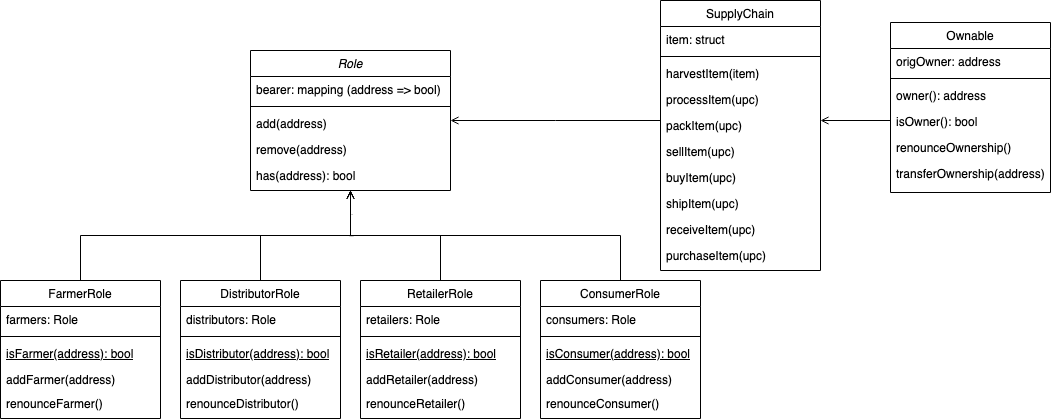

The diagram above was exported from draw.io. Its source (the exported page's mxGraphModel, read from the mxfile embedded in the PNG):
<mxGraphModel dx="1042" dy="675" grid="1" gridSize="10" guides="1" tooltips="1" connect="1" arrows="1" fold="1" page="1" pageScale="1" pageWidth="1169" pageHeight="827" math="0" shadow="0">
  <root>
    <mxCell id="CtS7KV7sZeKJoYyr3C1b-0" />
    <mxCell id="CtS7KV7sZeKJoYyr3C1b-1" parent="CtS7KV7sZeKJoYyr3C1b-0" />
    <mxCell id="CtS7KV7sZeKJoYyr3C1b-2" value="Role" style="swimlane;fontStyle=2;align=center;verticalAlign=top;childLayout=stackLayout;horizontal=1;startSize=26;horizontalStack=0;resizeParent=1;resizeLast=0;collapsible=1;marginBottom=0;rounded=0;shadow=0;strokeWidth=1;" parent="CtS7KV7sZeKJoYyr3C1b-1" vertex="1">
      <mxGeometry x="270" y="130" width="200" height="140" as="geometry">
        <mxRectangle x="220" y="120" width="160" height="26" as="alternateBounds" />
      </mxGeometry>
    </mxCell>
    <mxCell id="CtS7KV7sZeKJoYyr3C1b-3" value="bearer: mapping (address =&gt; bool)" style="text;align=left;verticalAlign=top;spacingLeft=4;spacingRight=4;overflow=hidden;rotatable=0;points=[[0,0.5],[1,0.5]];portConstraint=eastwest;" parent="CtS7KV7sZeKJoYyr3C1b-2" vertex="1">
      <mxGeometry y="26" width="200" height="26" as="geometry" />
    </mxCell>
    <mxCell id="CtS7KV7sZeKJoYyr3C1b-6" value="" style="line;html=1;strokeWidth=1;align=left;verticalAlign=middle;spacingTop=-1;spacingLeft=3;spacingRight=3;rotatable=0;labelPosition=right;points=[];portConstraint=eastwest;" parent="CtS7KV7sZeKJoYyr3C1b-2" vertex="1">
      <mxGeometry y="52" width="200" height="8" as="geometry" />
    </mxCell>
    <mxCell id="CtS7KV7sZeKJoYyr3C1b-7" value="add(address)" style="text;align=left;verticalAlign=top;spacingLeft=4;spacingRight=4;overflow=hidden;rotatable=0;points=[[0,0.5],[1,0.5]];portConstraint=eastwest;" parent="CtS7KV7sZeKJoYyr3C1b-2" vertex="1">
      <mxGeometry y="60" width="200" height="26" as="geometry" />
    </mxCell>
    <mxCell id="CtS7KV7sZeKJoYyr3C1b-44" value="remove(address)" style="text;align=left;verticalAlign=top;spacingLeft=4;spacingRight=4;overflow=hidden;rotatable=0;points=[[0,0.5],[1,0.5]];portConstraint=eastwest;" parent="CtS7KV7sZeKJoYyr3C1b-2" vertex="1">
      <mxGeometry y="86" width="200" height="26" as="geometry" />
    </mxCell>
    <mxCell id="CtS7KV7sZeKJoYyr3C1b-45" value="has(address): bool" style="text;align=left;verticalAlign=top;spacingLeft=4;spacingRight=4;overflow=hidden;rotatable=0;points=[[0,0.5],[1,0.5]];portConstraint=eastwest;" parent="CtS7KV7sZeKJoYyr3C1b-2" vertex="1">
      <mxGeometry y="112" width="200" height="26" as="geometry" />
    </mxCell>
    <mxCell id="CtS7KV7sZeKJoYyr3C1b-8" value="FarmerRole" style="swimlane;fontStyle=0;align=center;verticalAlign=top;childLayout=stackLayout;horizontal=1;startSize=26;horizontalStack=0;resizeParent=1;resizeLast=0;collapsible=1;marginBottom=0;rounded=0;shadow=0;strokeWidth=1;" parent="CtS7KV7sZeKJoYyr3C1b-1" vertex="1">
      <mxGeometry x="20" y="360" width="160" height="138" as="geometry">
        <mxRectangle x="130" y="380" width="160" height="26" as="alternateBounds" />
      </mxGeometry>
    </mxCell>
    <mxCell id="CtS7KV7sZeKJoYyr3C1b-9" value="farmers: Role" style="text;align=left;verticalAlign=top;spacingLeft=4;spacingRight=4;overflow=hidden;rotatable=0;points=[[0,0.5],[1,0.5]];portConstraint=eastwest;" parent="CtS7KV7sZeKJoYyr3C1b-8" vertex="1">
      <mxGeometry y="26" width="160" height="26" as="geometry" />
    </mxCell>
    <mxCell id="CtS7KV7sZeKJoYyr3C1b-11" value="" style="line;html=1;strokeWidth=1;align=left;verticalAlign=middle;spacingTop=-1;spacingLeft=3;spacingRight=3;rotatable=0;labelPosition=right;points=[];portConstraint=eastwest;" parent="CtS7KV7sZeKJoYyr3C1b-8" vertex="1">
      <mxGeometry y="52" width="160" height="8" as="geometry" />
    </mxCell>
    <mxCell id="CtS7KV7sZeKJoYyr3C1b-12" value="isFarmer(address): bool" style="text;align=left;verticalAlign=top;spacingLeft=4;spacingRight=4;overflow=hidden;rotatable=0;points=[[0,0.5],[1,0.5]];portConstraint=eastwest;fontStyle=4" parent="CtS7KV7sZeKJoYyr3C1b-8" vertex="1">
      <mxGeometry y="60" width="160" height="26" as="geometry" />
    </mxCell>
    <mxCell id="CtS7KV7sZeKJoYyr3C1b-13" value="addFarmer(address)" style="text;align=left;verticalAlign=top;spacingLeft=4;spacingRight=4;overflow=hidden;rotatable=0;points=[[0,0.5],[1,0.5]];portConstraint=eastwest;" parent="CtS7KV7sZeKJoYyr3C1b-8" vertex="1">
      <mxGeometry y="86" width="160" height="24" as="geometry" />
    </mxCell>
    <mxCell id="CtS7KV7sZeKJoYyr3C1b-46" value="renounceFarmer()" style="text;align=left;verticalAlign=top;spacingLeft=4;spacingRight=4;overflow=hidden;rotatable=0;points=[[0,0.5],[1,0.5]];portConstraint=eastwest;" parent="CtS7KV7sZeKJoYyr3C1b-8" vertex="1">
      <mxGeometry y="110" width="160" height="24" as="geometry" />
    </mxCell>
    <mxCell id="CtS7KV7sZeKJoYyr3C1b-19" value="SupplyChain" style="swimlane;fontStyle=0;align=center;verticalAlign=top;childLayout=stackLayout;horizontal=1;startSize=26;horizontalStack=0;resizeParent=1;resizeLast=0;collapsible=1;marginBottom=0;rounded=0;shadow=0;strokeWidth=1;" parent="CtS7KV7sZeKJoYyr3C1b-1" vertex="1">
      <mxGeometry x="680" y="80" width="160" height="270" as="geometry">
        <mxRectangle x="550" y="140" width="160" height="26" as="alternateBounds" />
      </mxGeometry>
    </mxCell>
    <mxCell id="CtS7KV7sZeKJoYyr3C1b-20" value="item: struct" style="text;align=left;verticalAlign=top;spacingLeft=4;spacingRight=4;overflow=hidden;rotatable=0;points=[[0,0.5],[1,0.5]];portConstraint=eastwest;" parent="CtS7KV7sZeKJoYyr3C1b-19" vertex="1">
      <mxGeometry y="26" width="160" height="26" as="geometry" />
    </mxCell>
    <mxCell id="CtS7KV7sZeKJoYyr3C1b-25" value="" style="line;html=1;strokeWidth=1;align=left;verticalAlign=middle;spacingTop=-1;spacingLeft=3;spacingRight=3;rotatable=0;labelPosition=right;points=[];portConstraint=eastwest;" parent="CtS7KV7sZeKJoYyr3C1b-19" vertex="1">
      <mxGeometry y="52" width="160" height="8" as="geometry" />
    </mxCell>
    <mxCell id="CtS7KV7sZeKJoYyr3C1b-26" value="harvestItem(item)" style="text;align=left;verticalAlign=top;spacingLeft=4;spacingRight=4;overflow=hidden;rotatable=0;points=[[0,0.5],[1,0.5]];portConstraint=eastwest;" parent="CtS7KV7sZeKJoYyr3C1b-19" vertex="1">
      <mxGeometry y="60" width="160" height="26" as="geometry" />
    </mxCell>
    <mxCell id="jA5qO2VFPkubYCCrL4Ik-1" value="processItem(upc)" style="text;align=left;verticalAlign=top;spacingLeft=4;spacingRight=4;overflow=hidden;rotatable=0;points=[[0,0.5],[1,0.5]];portConstraint=eastwest;" parent="CtS7KV7sZeKJoYyr3C1b-19" vertex="1">
      <mxGeometry y="86" width="160" height="26" as="geometry" />
    </mxCell>
    <mxCell id="jA5qO2VFPkubYCCrL4Ik-2" value="packItem(upc)" style="text;align=left;verticalAlign=top;spacingLeft=4;spacingRight=4;overflow=hidden;rotatable=0;points=[[0,0.5],[1,0.5]];portConstraint=eastwest;" parent="CtS7KV7sZeKJoYyr3C1b-19" vertex="1">
      <mxGeometry y="112" width="160" height="26" as="geometry" />
    </mxCell>
    <mxCell id="jA5qO2VFPkubYCCrL4Ik-3" value="sellItem(upc)" style="text;align=left;verticalAlign=top;spacingLeft=4;spacingRight=4;overflow=hidden;rotatable=0;points=[[0,0.5],[1,0.5]];portConstraint=eastwest;" parent="CtS7KV7sZeKJoYyr3C1b-19" vertex="1">
      <mxGeometry y="138" width="160" height="26" as="geometry" />
    </mxCell>
    <mxCell id="jA5qO2VFPkubYCCrL4Ik-4" value="buyItem(upc)" style="text;align=left;verticalAlign=top;spacingLeft=4;spacingRight=4;overflow=hidden;rotatable=0;points=[[0,0.5],[1,0.5]];portConstraint=eastwest;" parent="CtS7KV7sZeKJoYyr3C1b-19" vertex="1">
      <mxGeometry y="164" width="160" height="26" as="geometry" />
    </mxCell>
    <mxCell id="jA5qO2VFPkubYCCrL4Ik-6" value="shipItem(upc)" style="text;align=left;verticalAlign=top;spacingLeft=4;spacingRight=4;overflow=hidden;rotatable=0;points=[[0,0.5],[1,0.5]];portConstraint=eastwest;" parent="CtS7KV7sZeKJoYyr3C1b-19" vertex="1">
      <mxGeometry y="190" width="160" height="26" as="geometry" />
    </mxCell>
    <mxCell id="jA5qO2VFPkubYCCrL4Ik-7" value="receiveItem(upc)" style="text;align=left;verticalAlign=top;spacingLeft=4;spacingRight=4;overflow=hidden;rotatable=0;points=[[0,0.5],[1,0.5]];portConstraint=eastwest;" parent="CtS7KV7sZeKJoYyr3C1b-19" vertex="1">
      <mxGeometry y="216" width="160" height="26" as="geometry" />
    </mxCell>
    <mxCell id="jA5qO2VFPkubYCCrL4Ik-8" value="purchaseItem(upc)" style="text;align=left;verticalAlign=top;spacingLeft=4;spacingRight=4;overflow=hidden;rotatable=0;points=[[0,0.5],[1,0.5]];portConstraint=eastwest;" parent="CtS7KV7sZeKJoYyr3C1b-19" vertex="1">
      <mxGeometry y="242" width="160" height="26" as="geometry" />
    </mxCell>
    <mxCell id="CtS7KV7sZeKJoYyr3C1b-28" value="" style="endArrow=open;shadow=0;strokeWidth=1;rounded=0;endFill=1;edgeStyle=elbowEdgeStyle;elbow=vertical;" parent="CtS7KV7sZeKJoYyr3C1b-1" source="CtS7KV7sZeKJoYyr3C1b-19" target="CtS7KV7sZeKJoYyr3C1b-2" edge="1">
      <mxGeometry x="0.5" y="41" relative="1" as="geometry">
        <mxPoint x="540" y="192" as="sourcePoint" />
        <mxPoint x="380" y="192" as="targetPoint" />
        <mxPoint x="-40" y="32" as="offset" />
      </mxGeometry>
    </mxCell>
    <mxCell id="CtS7KV7sZeKJoYyr3C1b-47" value="" style="endArrow=open;shadow=0;strokeWidth=1;rounded=0;endFill=1;edgeStyle=elbowEdgeStyle;elbow=vertical;exitX=0.5;exitY=0;exitDx=0;exitDy=0;entryX=0.5;entryY=1;entryDx=0;entryDy=0;" parent="CtS7KV7sZeKJoYyr3C1b-1" source="CtS7KV7sZeKJoYyr3C1b-8" target="CtS7KV7sZeKJoYyr3C1b-2" edge="1">
      <mxGeometry x="0.5" y="41" relative="1" as="geometry">
        <mxPoint x="430" y="539.9994117647059" as="sourcePoint" />
        <mxPoint x="846.7600000000002" y="539.9994117647059" as="targetPoint" />
        <mxPoint x="-40" y="32" as="offset" />
      </mxGeometry>
    </mxCell>
    <mxCell id="CtS7KV7sZeKJoYyr3C1b-51" value="Text" style="edgeLabel;html=1;align=center;verticalAlign=middle;resizable=0;points=[];fontSize=1;" parent="CtS7KV7sZeKJoYyr3C1b-47" vertex="1" connectable="0">
      <mxGeometry x="0.7422" relative="1" as="geometry">
        <mxPoint as="offset" />
      </mxGeometry>
    </mxCell>
    <mxCell id="CtS7KV7sZeKJoYyr3C1b-52" value="DistributorRole" style="swimlane;fontStyle=0;align=center;verticalAlign=top;childLayout=stackLayout;horizontal=1;startSize=26;horizontalStack=0;resizeParent=1;resizeLast=0;collapsible=1;marginBottom=0;rounded=0;shadow=0;strokeWidth=1;" parent="CtS7KV7sZeKJoYyr3C1b-1" vertex="1">
      <mxGeometry x="200" y="360" width="160" height="138" as="geometry">
        <mxRectangle x="130" y="380" width="160" height="26" as="alternateBounds" />
      </mxGeometry>
    </mxCell>
    <mxCell id="CtS7KV7sZeKJoYyr3C1b-53" value="distributors: Role" style="text;align=left;verticalAlign=top;spacingLeft=4;spacingRight=4;overflow=hidden;rotatable=0;points=[[0,0.5],[1,0.5]];portConstraint=eastwest;" parent="CtS7KV7sZeKJoYyr3C1b-52" vertex="1">
      <mxGeometry y="26" width="160" height="26" as="geometry" />
    </mxCell>
    <mxCell id="CtS7KV7sZeKJoYyr3C1b-54" value="" style="line;html=1;strokeWidth=1;align=left;verticalAlign=middle;spacingTop=-1;spacingLeft=3;spacingRight=3;rotatable=0;labelPosition=right;points=[];portConstraint=eastwest;" parent="CtS7KV7sZeKJoYyr3C1b-52" vertex="1">
      <mxGeometry y="52" width="160" height="8" as="geometry" />
    </mxCell>
    <mxCell id="CtS7KV7sZeKJoYyr3C1b-55" value="isDistributor(address): bool" style="text;align=left;verticalAlign=top;spacingLeft=4;spacingRight=4;overflow=hidden;rotatable=0;points=[[0,0.5],[1,0.5]];portConstraint=eastwest;fontStyle=4" parent="CtS7KV7sZeKJoYyr3C1b-52" vertex="1">
      <mxGeometry y="60" width="160" height="26" as="geometry" />
    </mxCell>
    <mxCell id="CtS7KV7sZeKJoYyr3C1b-56" value="addDistributor(address)" style="text;align=left;verticalAlign=top;spacingLeft=4;spacingRight=4;overflow=hidden;rotatable=0;points=[[0,0.5],[1,0.5]];portConstraint=eastwest;" parent="CtS7KV7sZeKJoYyr3C1b-52" vertex="1">
      <mxGeometry y="86" width="160" height="24" as="geometry" />
    </mxCell>
    <mxCell id="CtS7KV7sZeKJoYyr3C1b-57" value="renounceDistributor()" style="text;align=left;verticalAlign=top;spacingLeft=4;spacingRight=4;overflow=hidden;rotatable=0;points=[[0,0.5],[1,0.5]];portConstraint=eastwest;" parent="CtS7KV7sZeKJoYyr3C1b-52" vertex="1">
      <mxGeometry y="110" width="160" height="24" as="geometry" />
    </mxCell>
    <mxCell id="CtS7KV7sZeKJoYyr3C1b-58" value="RetailerRole" style="swimlane;fontStyle=0;align=center;verticalAlign=top;childLayout=stackLayout;horizontal=1;startSize=26;horizontalStack=0;resizeParent=1;resizeLast=0;collapsible=1;marginBottom=0;rounded=0;shadow=0;strokeWidth=1;" parent="CtS7KV7sZeKJoYyr3C1b-1" vertex="1">
      <mxGeometry x="380" y="360" width="160" height="138" as="geometry">
        <mxRectangle x="130" y="380" width="160" height="26" as="alternateBounds" />
      </mxGeometry>
    </mxCell>
    <mxCell id="CtS7KV7sZeKJoYyr3C1b-59" value="retailers: Role" style="text;align=left;verticalAlign=top;spacingLeft=4;spacingRight=4;overflow=hidden;rotatable=0;points=[[0,0.5],[1,0.5]];portConstraint=eastwest;" parent="CtS7KV7sZeKJoYyr3C1b-58" vertex="1">
      <mxGeometry y="26" width="160" height="26" as="geometry" />
    </mxCell>
    <mxCell id="CtS7KV7sZeKJoYyr3C1b-60" value="" style="line;html=1;strokeWidth=1;align=left;verticalAlign=middle;spacingTop=-1;spacingLeft=3;spacingRight=3;rotatable=0;labelPosition=right;points=[];portConstraint=eastwest;" parent="CtS7KV7sZeKJoYyr3C1b-58" vertex="1">
      <mxGeometry y="52" width="160" height="8" as="geometry" />
    </mxCell>
    <mxCell id="CtS7KV7sZeKJoYyr3C1b-61" value="isRetailer(address): bool" style="text;align=left;verticalAlign=top;spacingLeft=4;spacingRight=4;overflow=hidden;rotatable=0;points=[[0,0.5],[1,0.5]];portConstraint=eastwest;fontStyle=4" parent="CtS7KV7sZeKJoYyr3C1b-58" vertex="1">
      <mxGeometry y="60" width="160" height="26" as="geometry" />
    </mxCell>
    <mxCell id="CtS7KV7sZeKJoYyr3C1b-62" value="addRetailer(address)" style="text;align=left;verticalAlign=top;spacingLeft=4;spacingRight=4;overflow=hidden;rotatable=0;points=[[0,0.5],[1,0.5]];portConstraint=eastwest;" parent="CtS7KV7sZeKJoYyr3C1b-58" vertex="1">
      <mxGeometry y="86" width="160" height="24" as="geometry" />
    </mxCell>
    <mxCell id="CtS7KV7sZeKJoYyr3C1b-63" value="renounceRetailer()" style="text;align=left;verticalAlign=top;spacingLeft=4;spacingRight=4;overflow=hidden;rotatable=0;points=[[0,0.5],[1,0.5]];portConstraint=eastwest;" parent="CtS7KV7sZeKJoYyr3C1b-58" vertex="1">
      <mxGeometry y="110" width="160" height="24" as="geometry" />
    </mxCell>
    <mxCell id="CtS7KV7sZeKJoYyr3C1b-64" value="ConsumerRole" style="swimlane;fontStyle=0;align=center;verticalAlign=top;childLayout=stackLayout;horizontal=1;startSize=26;horizontalStack=0;resizeParent=1;resizeLast=0;collapsible=1;marginBottom=0;rounded=0;shadow=0;strokeWidth=1;" parent="CtS7KV7sZeKJoYyr3C1b-1" vertex="1">
      <mxGeometry x="560" y="360" width="160" height="138" as="geometry">
        <mxRectangle x="130" y="380" width="160" height="26" as="alternateBounds" />
      </mxGeometry>
    </mxCell>
    <mxCell id="CtS7KV7sZeKJoYyr3C1b-65" value="consumers: Role" style="text;align=left;verticalAlign=top;spacingLeft=4;spacingRight=4;overflow=hidden;rotatable=0;points=[[0,0.5],[1,0.5]];portConstraint=eastwest;" parent="CtS7KV7sZeKJoYyr3C1b-64" vertex="1">
      <mxGeometry y="26" width="160" height="26" as="geometry" />
    </mxCell>
    <mxCell id="CtS7KV7sZeKJoYyr3C1b-66" value="" style="line;html=1;strokeWidth=1;align=left;verticalAlign=middle;spacingTop=-1;spacingLeft=3;spacingRight=3;rotatable=0;labelPosition=right;points=[];portConstraint=eastwest;" parent="CtS7KV7sZeKJoYyr3C1b-64" vertex="1">
      <mxGeometry y="52" width="160" height="8" as="geometry" />
    </mxCell>
    <mxCell id="CtS7KV7sZeKJoYyr3C1b-67" value="isConsumer(address): bool" style="text;align=left;verticalAlign=top;spacingLeft=4;spacingRight=4;overflow=hidden;rotatable=0;points=[[0,0.5],[1,0.5]];portConstraint=eastwest;fontStyle=4" parent="CtS7KV7sZeKJoYyr3C1b-64" vertex="1">
      <mxGeometry y="60" width="160" height="26" as="geometry" />
    </mxCell>
    <mxCell id="CtS7KV7sZeKJoYyr3C1b-68" value="addConsumer(address)" style="text;align=left;verticalAlign=top;spacingLeft=4;spacingRight=4;overflow=hidden;rotatable=0;points=[[0,0.5],[1,0.5]];portConstraint=eastwest;" parent="CtS7KV7sZeKJoYyr3C1b-64" vertex="1">
      <mxGeometry y="86" width="160" height="24" as="geometry" />
    </mxCell>
    <mxCell id="CtS7KV7sZeKJoYyr3C1b-69" value="renounceConsumer()" style="text;align=left;verticalAlign=top;spacingLeft=4;spacingRight=4;overflow=hidden;rotatable=0;points=[[0,0.5],[1,0.5]];portConstraint=eastwest;" parent="CtS7KV7sZeKJoYyr3C1b-64" vertex="1">
      <mxGeometry y="110" width="160" height="24" as="geometry" />
    </mxCell>
    <mxCell id="CtS7KV7sZeKJoYyr3C1b-71" value="" style="endArrow=open;shadow=0;strokeWidth=1;rounded=0;endFill=1;edgeStyle=elbowEdgeStyle;elbow=vertical;exitX=0.5;exitY=0;exitDx=0;exitDy=0;" parent="CtS7KV7sZeKJoYyr3C1b-1" source="CtS7KV7sZeKJoYyr3C1b-52" edge="1">
      <mxGeometry x="0.5" y="41" relative="1" as="geometry">
        <mxPoint x="110" y="370" as="sourcePoint" />
        <mxPoint x="370" y="270" as="targetPoint" />
        <mxPoint x="-40" y="32" as="offset" />
      </mxGeometry>
    </mxCell>
    <mxCell id="CtS7KV7sZeKJoYyr3C1b-72" value="Text" style="edgeLabel;html=1;align=center;verticalAlign=middle;resizable=0;points=[];fontSize=1;" parent="CtS7KV7sZeKJoYyr3C1b-71" vertex="1" connectable="0">
      <mxGeometry x="0.7422" relative="1" as="geometry">
        <mxPoint as="offset" />
      </mxGeometry>
    </mxCell>
    <mxCell id="CtS7KV7sZeKJoYyr3C1b-73" value="" style="endArrow=open;shadow=0;strokeWidth=1;rounded=0;endFill=1;edgeStyle=elbowEdgeStyle;elbow=vertical;" parent="CtS7KV7sZeKJoYyr3C1b-1" source="CtS7KV7sZeKJoYyr3C1b-58" edge="1">
      <mxGeometry x="0.5" y="41" relative="1" as="geometry">
        <mxPoint x="290" y="370" as="sourcePoint" />
        <mxPoint x="370" y="270" as="targetPoint" />
        <mxPoint x="-40" y="32" as="offset" />
      </mxGeometry>
    </mxCell>
    <mxCell id="CtS7KV7sZeKJoYyr3C1b-74" value="Text" style="edgeLabel;html=1;align=center;verticalAlign=middle;resizable=0;points=[];fontSize=1;" parent="CtS7KV7sZeKJoYyr3C1b-73" vertex="1" connectable="0">
      <mxGeometry x="0.7422" relative="1" as="geometry">
        <mxPoint as="offset" />
      </mxGeometry>
    </mxCell>
    <mxCell id="CtS7KV7sZeKJoYyr3C1b-75" value="" style="endArrow=open;shadow=0;strokeWidth=1;rounded=0;endFill=1;edgeStyle=elbowEdgeStyle;elbow=vertical;exitX=0.5;exitY=0;exitDx=0;exitDy=0;" parent="CtS7KV7sZeKJoYyr3C1b-1" source="CtS7KV7sZeKJoYyr3C1b-64" edge="1">
      <mxGeometry x="0.5" y="41" relative="1" as="geometry">
        <mxPoint x="300" y="380" as="sourcePoint" />
        <mxPoint x="370" y="270" as="targetPoint" />
        <mxPoint x="-40" y="32" as="offset" />
      </mxGeometry>
    </mxCell>
    <mxCell id="CtS7KV7sZeKJoYyr3C1b-76" value="Text" style="edgeLabel;html=1;align=center;verticalAlign=middle;resizable=0;points=[];fontSize=1;" parent="CtS7KV7sZeKJoYyr3C1b-75" vertex="1" connectable="0">
      <mxGeometry x="0.7422" relative="1" as="geometry">
        <mxPoint as="offset" />
      </mxGeometry>
    </mxCell>
    <mxCell id="jA5qO2VFPkubYCCrL4Ik-9" value="Ownable" style="swimlane;fontStyle=0;align=center;verticalAlign=top;childLayout=stackLayout;horizontal=1;startSize=26;horizontalStack=0;resizeParent=1;resizeLast=0;collapsible=1;marginBottom=0;rounded=0;shadow=0;strokeWidth=1;" parent="CtS7KV7sZeKJoYyr3C1b-1" vertex="1">
      <mxGeometry x="910" y="102" width="160" height="170" as="geometry">
        <mxRectangle x="550" y="140" width="160" height="26" as="alternateBounds" />
      </mxGeometry>
    </mxCell>
    <mxCell id="jA5qO2VFPkubYCCrL4Ik-10" value="origOwner: address" style="text;align=left;verticalAlign=top;spacingLeft=4;spacingRight=4;overflow=hidden;rotatable=0;points=[[0,0.5],[1,0.5]];portConstraint=eastwest;" parent="jA5qO2VFPkubYCCrL4Ik-9" vertex="1">
      <mxGeometry y="26" width="160" height="26" as="geometry" />
    </mxCell>
    <mxCell id="jA5qO2VFPkubYCCrL4Ik-15" value="" style="line;html=1;strokeWidth=1;align=left;verticalAlign=middle;spacingTop=-1;spacingLeft=3;spacingRight=3;rotatable=0;labelPosition=right;points=[];portConstraint=eastwest;" parent="jA5qO2VFPkubYCCrL4Ik-9" vertex="1">
      <mxGeometry y="52" width="160" height="8" as="geometry" />
    </mxCell>
    <mxCell id="jA5qO2VFPkubYCCrL4Ik-16" value="owner(): address" style="text;align=left;verticalAlign=top;spacingLeft=4;spacingRight=4;overflow=hidden;rotatable=0;points=[[0,0.5],[1,0.5]];portConstraint=eastwest;" parent="jA5qO2VFPkubYCCrL4Ik-9" vertex="1">
      <mxGeometry y="60" width="160" height="26" as="geometry" />
    </mxCell>
    <mxCell id="jA5qO2VFPkubYCCrL4Ik-17" value="isOwner(): bool" style="text;align=left;verticalAlign=top;spacingLeft=4;spacingRight=4;overflow=hidden;rotatable=0;points=[[0,0.5],[1,0.5]];portConstraint=eastwest;" parent="jA5qO2VFPkubYCCrL4Ik-9" vertex="1">
      <mxGeometry y="86" width="160" height="26" as="geometry" />
    </mxCell>
    <mxCell id="jA5qO2VFPkubYCCrL4Ik-21" value="" style="endArrow=open;shadow=0;strokeWidth=1;rounded=0;endFill=1;edgeStyle=elbowEdgeStyle;elbow=vertical;" parent="jA5qO2VFPkubYCCrL4Ik-9" edge="1">
      <mxGeometry x="0.5" y="41" relative="1" as="geometry">
        <mxPoint y="98" as="sourcePoint" />
        <mxPoint x="-70" y="98.40764705882353" as="targetPoint" />
        <mxPoint x="-40" y="32" as="offset" />
      </mxGeometry>
    </mxCell>
    <mxCell id="jA5qO2VFPkubYCCrL4Ik-19" value="renounceOwnership()" style="text;align=left;verticalAlign=top;spacingLeft=4;spacingRight=4;overflow=hidden;rotatable=0;points=[[0,0.5],[1,0.5]];portConstraint=eastwest;" parent="jA5qO2VFPkubYCCrL4Ik-9" vertex="1">
      <mxGeometry y="112" width="160" height="26" as="geometry" />
    </mxCell>
    <mxCell id="jA5qO2VFPkubYCCrL4Ik-20" value="transferOwnership(address)" style="text;align=left;verticalAlign=top;spacingLeft=4;spacingRight=4;overflow=hidden;rotatable=0;points=[[0,0.5],[1,0.5]];portConstraint=eastwest;" parent="jA5qO2VFPkubYCCrL4Ik-9" vertex="1">
      <mxGeometry y="138" width="160" height="26" as="geometry" />
    </mxCell>
  </root>
</mxGraphModel>